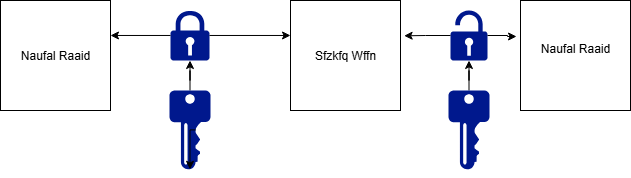

The diagram above was exported from draw.io. Its source (the exported page's mxGraphModel, read from the mxfile embedded in the PNG):
<mxGraphModel dx="692" dy="402" grid="1" gridSize="10" guides="1" tooltips="1" connect="1" arrows="1" fold="1" page="1" pageScale="1" pageWidth="827" pageHeight="1169" math="0" shadow="0">
  <root>
    <mxCell id="0" />
    <mxCell id="1" parent="0" />
    <mxCell id="NFSWX6t4pxRt78rmoUMz-1" value="Naufal Raaid" style="whiteSpace=wrap;html=1;aspect=fixed;" parent="1" vertex="1">
      <mxGeometry x="80" y="170" width="110" height="110" as="geometry" />
    </mxCell>
    <mxCell id="NFSWX6t4pxRt78rmoUMz-11" value="" style="edgeStyle=orthogonalEdgeStyle;rounded=0;orthogonalLoop=1;jettySize=auto;html=1;" parent="1" source="NFSWX6t4pxRt78rmoUMz-4" target="NFSWX6t4pxRt78rmoUMz-6" edge="1">
      <mxGeometry relative="1" as="geometry" />
    </mxCell>
    <mxCell id="NFSWX6t4pxRt78rmoUMz-4" value="" style="sketch=0;aspect=fixed;pointerEvents=1;shadow=0;dashed=0;html=1;strokeColor=none;labelPosition=center;verticalLabelPosition=bottom;verticalAlign=top;align=center;fillColor=#00188D;shape=mxgraph.mscae.enterprise.key_permissions" parent="1" vertex="1">
      <mxGeometry x="249" y="260" width="41" height="78.85" as="geometry" />
    </mxCell>
    <mxCell id="NFSWX6t4pxRt78rmoUMz-5" value="" style="sketch=0;aspect=fixed;pointerEvents=1;shadow=0;dashed=0;html=1;strokeColor=none;labelPosition=center;verticalLabelPosition=bottom;verticalAlign=top;align=center;fillColor=#00188D;shape=mxgraph.mscae.enterprise.lock_unlocked" parent="1" vertex="1">
      <mxGeometry x="530" y="180" width="37" height="50" as="geometry" />
    </mxCell>
    <mxCell id="NFSWX6t4pxRt78rmoUMz-6" value="" style="sketch=0;aspect=fixed;pointerEvents=1;shadow=0;dashed=0;html=1;strokeColor=none;labelPosition=center;verticalLabelPosition=bottom;verticalAlign=top;align=center;fillColor=#00188D;shape=mxgraph.mscae.enterprise.lock" parent="1" vertex="1">
      <mxGeometry x="250" y="180" width="39" height="50" as="geometry" />
    </mxCell>
    <mxCell id="NFSWX6t4pxRt78rmoUMz-7" style="edgeStyle=orthogonalEdgeStyle;rounded=0;orthogonalLoop=1;jettySize=auto;html=1;exitX=0.64;exitY=0.5;exitDx=0;exitDy=0;exitPerimeter=0;entryX=0.5;entryY=1;entryDx=0;entryDy=0;entryPerimeter=0;" parent="1" source="NFSWX6t4pxRt78rmoUMz-4" target="NFSWX6t4pxRt78rmoUMz-4" edge="1">
      <mxGeometry relative="1" as="geometry" />
    </mxCell>
    <mxCell id="NFSWX6t4pxRt78rmoUMz-12" value="Sfzkfq Wffn" style="whiteSpace=wrap;html=1;aspect=fixed;" parent="1" vertex="1">
      <mxGeometry x="370" y="170" width="110" height="110" as="geometry" />
    </mxCell>
    <mxCell id="NFSWX6t4pxRt78rmoUMz-13" value="Naufal Raaid&lt;div&gt;&lt;br&gt;&lt;/div&gt;" style="whiteSpace=wrap;html=1;aspect=fixed;" parent="1" vertex="1">
      <mxGeometry x="600" y="170" width="110" height="110" as="geometry" />
    </mxCell>
    <mxCell id="NFSWX6t4pxRt78rmoUMz-15" value="" style="edgeStyle=orthogonalEdgeStyle;rounded=0;orthogonalLoop=1;jettySize=auto;html=1;" parent="1" source="NFSWX6t4pxRt78rmoUMz-14" target="NFSWX6t4pxRt78rmoUMz-5" edge="1">
      <mxGeometry relative="1" as="geometry" />
    </mxCell>
    <mxCell id="NFSWX6t4pxRt78rmoUMz-14" value="" style="sketch=0;aspect=fixed;pointerEvents=1;shadow=0;dashed=0;html=1;strokeColor=none;labelPosition=center;verticalLabelPosition=bottom;verticalAlign=top;align=center;fillColor=#00188D;shape=mxgraph.mscae.enterprise.key_permissions" parent="1" vertex="1">
      <mxGeometry x="528" y="260" width="41" height="78.85" as="geometry" />
    </mxCell>
    <mxCell id="BPn-r2Ww-x8prkHcFjIc-4" style="edgeStyle=orthogonalEdgeStyle;rounded=0;orthogonalLoop=1;jettySize=auto;html=1;entryX=1;entryY=0.318;entryDx=0;entryDy=0;entryPerimeter=0;" edge="1" parent="1" source="NFSWX6t4pxRt78rmoUMz-6" target="NFSWX6t4pxRt78rmoUMz-1">
      <mxGeometry relative="1" as="geometry" />
    </mxCell>
    <mxCell id="BPn-r2Ww-x8prkHcFjIc-6" style="edgeStyle=orthogonalEdgeStyle;rounded=0;orthogonalLoop=1;jettySize=auto;html=1;entryX=0;entryY=0.318;entryDx=0;entryDy=0;entryPerimeter=0;" edge="1" parent="1" source="NFSWX6t4pxRt78rmoUMz-6" target="NFSWX6t4pxRt78rmoUMz-12">
      <mxGeometry relative="1" as="geometry" />
    </mxCell>
    <mxCell id="BPn-r2Ww-x8prkHcFjIc-8" style="edgeStyle=orthogonalEdgeStyle;rounded=0;orthogonalLoop=1;jettySize=auto;html=1;entryX=1.033;entryY=0.321;entryDx=0;entryDy=0;entryPerimeter=0;" edge="1" parent="1" source="NFSWX6t4pxRt78rmoUMz-5" target="NFSWX6t4pxRt78rmoUMz-12">
      <mxGeometry relative="1" as="geometry" />
    </mxCell>
    <mxCell id="BPn-r2Ww-x8prkHcFjIc-10" style="edgeStyle=orthogonalEdgeStyle;rounded=0;orthogonalLoop=1;jettySize=auto;html=1;entryX=-0.036;entryY=0.327;entryDx=0;entryDy=0;entryPerimeter=0;" edge="1" parent="1" source="NFSWX6t4pxRt78rmoUMz-5" target="NFSWX6t4pxRt78rmoUMz-13">
      <mxGeometry relative="1" as="geometry" />
    </mxCell>
  </root>
</mxGraphModel>